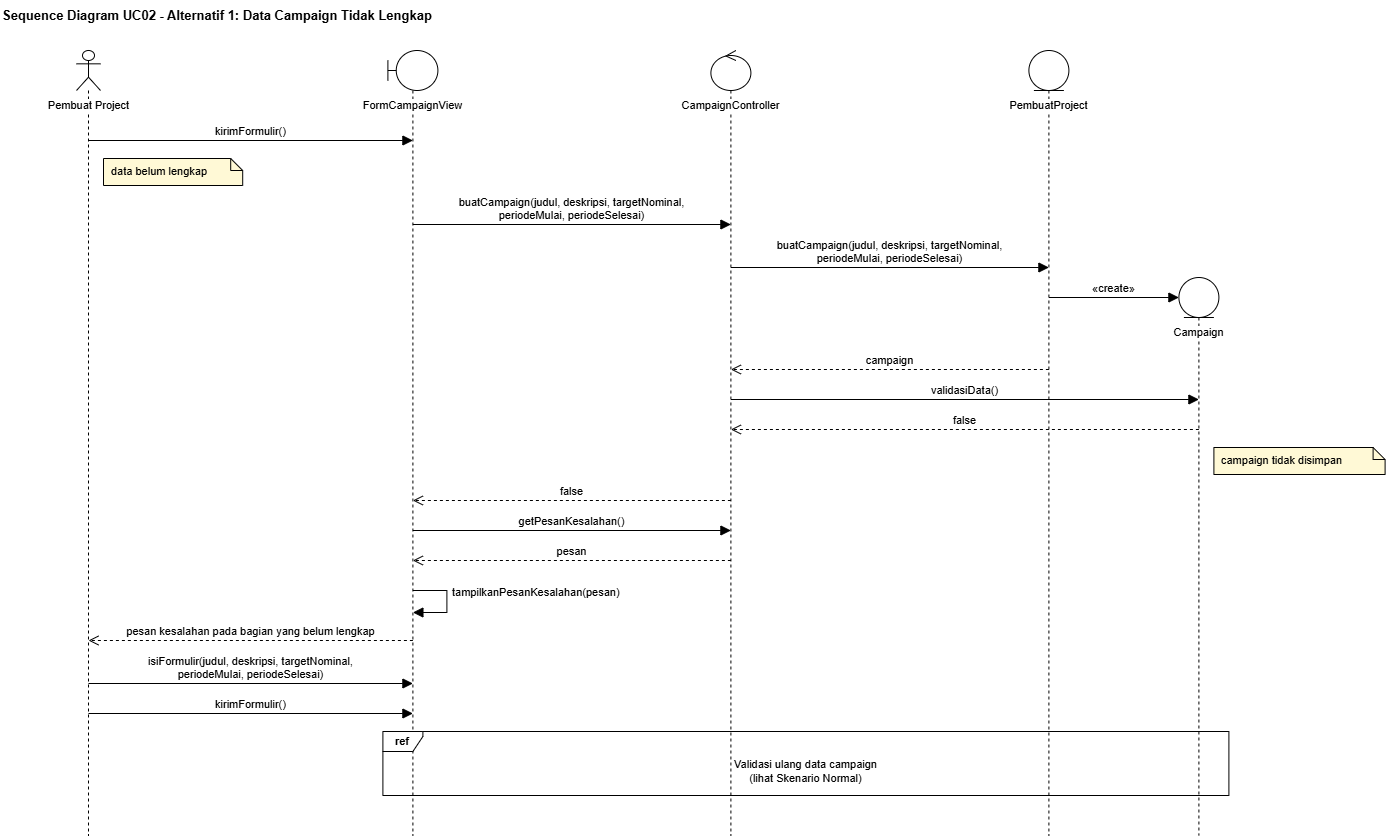

The diagram above was exported from draw.io. Its source (the exported page's mxGraphModel, read from the mxfile embedded in the PNG):
<mxGraphModel dx="2395" dy="1226" grid="1" gridSize="10" guides="1" tooltips="1" connect="1" arrows="1" fold="1" page="1" pageScale="1" pageWidth="1654" pageHeight="1169" math="0" shadow="0">
  <root>
    <mxCell id="0" />
    <mxCell id="1" parent="0" />
    <mxCell id="c71" parent="1" style="text;html=1;align=left;verticalAlign=middle;fontSize=13;" value="&lt;b&gt;Sequence Diagram UC02 - Alternatif 1: Data Campaign Tidak Lengkap&lt;/b&gt;" vertex="1">
      <mxGeometry height="30" width="540.8" x="20" y="10" as="geometry" />
    </mxCell>
    <mxCell id="c72" parent="1" style="shape=umlLifeline;participant=umlActor;perimeter=lifelinePerimeter;whiteSpace=nowrap;html=1;container=1;collapsible=0;recursiveResize=0;verticalAlign=top;spacingTop=42;outlineConnect=0;size=40;fontSize=11;labelBackgroundColor=default;fillColor=#FFFFFF;strokeColor=#000000;" value="Pembuat Project" vertex="1">
      <mxGeometry height="785" width="24" x="96" y="60" as="geometry" />
    </mxCell>
    <mxCell id="c73" parent="1" style="shape=umlLifeline;participant=umlBoundary;perimeter=lifelinePerimeter;whiteSpace=nowrap;html=1;container=1;collapsible=0;recursiveResize=0;verticalAlign=top;spacingTop=42;outlineConnect=0;size=40;fontSize=11;labelBackgroundColor=default;fillColor=#FFFFFF;strokeColor=#000000;" value="FormCampaignView" vertex="1">
      <mxGeometry height="785" width="50" x="407.4" y="60" as="geometry" />
    </mxCell>
    <mxCell id="c74" parent="1" style="shape=umlLifeline;participant=umlControl;perimeter=lifelinePerimeter;whiteSpace=nowrap;html=1;container=1;collapsible=0;recursiveResize=0;verticalAlign=top;spacingTop=42;outlineConnect=0;size=40;fontSize=11;labelBackgroundColor=default;fillColor=#FFFFFF;strokeColor=#000000;" value="CampaignController" vertex="1">
      <mxGeometry height="785" width="40" x="730.4" y="60" as="geometry" />
    </mxCell>
    <mxCell id="c75" parent="1" style="shape=umlLifeline;participant=umlEntity;perimeter=lifelinePerimeter;whiteSpace=nowrap;html=1;container=1;collapsible=0;recursiveResize=0;verticalAlign=top;spacingTop=42;outlineConnect=0;size=40;fontSize=11;labelBackgroundColor=default;fillColor=#FFFFFF;strokeColor=#000000;" value="PembuatProject" vertex="1">
      <mxGeometry height="785" width="40" x="1048.4" y="60" as="geometry" />
    </mxCell>
    <mxCell id="c76" parent="1" style="shape=umlLifeline;participant=umlEntity;perimeter=lifelinePerimeter;whiteSpace=nowrap;html=1;container=1;collapsible=0;recursiveResize=0;verticalAlign=top;spacingTop=42;outlineConnect=0;size=40;fontSize=11;labelBackgroundColor=default;fillColor=#FFFFFF;strokeColor=#000000;" value="Campaign" vertex="1">
      <mxGeometry height="558" width="40" x="1198.4" y="287" as="geometry" />
    </mxCell>
    <mxCell id="c77" edge="1" parent="1" style="html=1;verticalAlign=bottom;rounded=0;fontSize=11;labelBackgroundColor=none;endArrow=block;endFill=1;endSize=8;" value="kirimFormulir()">
      <mxGeometry relative="1" as="geometry">
        <mxPoint x="108" y="150" as="sourcePoint" />
        <mxPoint x="432.4" y="150" as="targetPoint" />
      </mxGeometry>
    </mxCell>
    <mxCell id="c78" parent="1" style="shape=note;whiteSpace=wrap;html=1;size=12;fontSize=11;fillColor=#FFF9D6;strokeColor=#000000;align=left;spacingLeft=6;" value="data belum lengkap" vertex="1">
      <mxGeometry height="27" width="139.2" x="123" y="168" as="geometry" />
    </mxCell>
    <mxCell id="c79" edge="1" parent="1" style="html=1;verticalAlign=bottom;rounded=0;fontSize=11;labelBackgroundColor=none;endArrow=block;endFill=1;endSize=8;" value="buatCampaign(judul, deskripsi, targetNominal,&lt;br&gt;periodeMulai, periodeSelesai)">
      <mxGeometry relative="1" as="geometry">
        <mxPoint x="432.4" y="234" as="sourcePoint" />
        <mxPoint x="750.4" y="234" as="targetPoint" />
      </mxGeometry>
    </mxCell>
    <mxCell id="c80" edge="1" parent="1" style="html=1;verticalAlign=bottom;rounded=0;fontSize=11;labelBackgroundColor=none;endArrow=block;endFill=1;endSize=8;" value="buatCampaign(judul, deskripsi, targetNominal,&lt;br&gt;periodeMulai, periodeSelesai)">
      <mxGeometry relative="1" as="geometry">
        <mxPoint x="750.4" y="277" as="sourcePoint" />
        <mxPoint x="1068.4" y="277" as="targetPoint" />
      </mxGeometry>
    </mxCell>
    <mxCell id="c81" edge="1" parent="1" style="html=1;verticalAlign=bottom;rounded=0;fontSize=11;labelBackgroundColor=none;endArrow=block;endFill=1;endSize=8;" value="«create»">
      <mxGeometry relative="1" as="geometry">
        <mxPoint x="1068.4" y="307" as="sourcePoint" />
        <mxPoint x="1198.4" y="307" as="targetPoint" />
      </mxGeometry>
    </mxCell>
    <mxCell id="c82" edge="1" parent="1" style="html=1;verticalAlign=bottom;rounded=0;fontSize=11;labelBackgroundColor=none;endArrow=open;dashed=1;endSize=8;" value="campaign">
      <mxGeometry relative="1" as="geometry">
        <mxPoint x="1068.4" y="379" as="sourcePoint" />
        <mxPoint x="750.4" y="379" as="targetPoint" />
      </mxGeometry>
    </mxCell>
    <mxCell id="c83" edge="1" parent="1" style="html=1;verticalAlign=bottom;rounded=0;fontSize=11;labelBackgroundColor=none;endArrow=block;endFill=1;endSize=8;" value="validasiData()">
      <mxGeometry relative="1" as="geometry">
        <mxPoint x="750.4" y="409" as="sourcePoint" />
        <mxPoint x="1218.4" y="409" as="targetPoint" />
      </mxGeometry>
    </mxCell>
    <mxCell id="c84" edge="1" parent="1" style="html=1;verticalAlign=bottom;rounded=0;fontSize=11;labelBackgroundColor=none;endArrow=open;dashed=1;endSize=8;" value="false">
      <mxGeometry relative="1" as="geometry">
        <mxPoint x="1218.4" y="439" as="sourcePoint" />
        <mxPoint x="750.4" y="439" as="targetPoint" />
      </mxGeometry>
    </mxCell>
    <mxCell id="c85" parent="1" style="shape=note;whiteSpace=wrap;html=1;size=12;fontSize=11;fillColor=#FFF9D6;strokeColor=#000000;align=left;spacingLeft=6;" value="campaign tidak disimpan" vertex="1">
      <mxGeometry height="27" width="171.2" x="1233.4" y="457" as="geometry" />
    </mxCell>
    <mxCell id="c86" edge="1" parent="1" style="html=1;verticalAlign=bottom;rounded=0;fontSize=11;labelBackgroundColor=none;endArrow=open;dashed=1;endSize=8;" value="false">
      <mxGeometry relative="1" as="geometry">
        <mxPoint x="750.4" y="510" as="sourcePoint" />
        <mxPoint x="432.4" y="510" as="targetPoint" />
      </mxGeometry>
    </mxCell>
    <mxCell id="c87" edge="1" parent="1" style="html=1;verticalAlign=bottom;rounded=0;fontSize=11;labelBackgroundColor=none;endArrow=block;endFill=1;endSize=8;" value="getPesanKesalahan()">
      <mxGeometry relative="1" as="geometry">
        <mxPoint x="432.4" y="540" as="sourcePoint" />
        <mxPoint x="750.4" y="540" as="targetPoint" />
      </mxGeometry>
    </mxCell>
    <mxCell id="c88" edge="1" parent="1" style="html=1;verticalAlign=bottom;rounded=0;fontSize=11;labelBackgroundColor=none;endArrow=open;dashed=1;endSize=8;" value="pesan">
      <mxGeometry relative="1" as="geometry">
        <mxPoint x="750.4" y="570" as="sourcePoint" />
        <mxPoint x="432.4" y="570" as="targetPoint" />
      </mxGeometry>
    </mxCell>
    <mxCell id="c89" edge="1" parent="1" style="html=1;rounded=0;endArrow=block;endFill=1;endSize=8;" value="">
      <mxGeometry relative="1" as="geometry">
        <Array as="points">
          <mxPoint x="466.4" y="600" />
          <mxPoint x="466.4" y="622" />
        </Array>
        <mxPoint x="432.4" y="600" as="sourcePoint" />
        <mxPoint x="432.4" y="622" as="targetPoint" />
      </mxGeometry>
    </mxCell>
    <mxCell id="c90" parent="1" style="text;html=1;align=left;verticalAlign=bottom;fontSize=11;spacing=0;" value="tampilkanPesanKesalahan(pesan)" vertex="1">
      <mxGeometry height="17" width="202" x="472.4" y="592" as="geometry" />
    </mxCell>
    <mxCell id="c91" edge="1" parent="1" style="html=1;verticalAlign=bottom;rounded=0;fontSize=11;labelBackgroundColor=none;endArrow=open;dashed=1;endSize=8;" value="pesan kesalahan pada bagian yang belum lengkap">
      <mxGeometry relative="1" as="geometry">
        <mxPoint x="432.4" y="650" as="sourcePoint" />
        <mxPoint x="108" y="650" as="targetPoint" />
      </mxGeometry>
    </mxCell>
    <mxCell id="c92" edge="1" parent="1" style="html=1;verticalAlign=bottom;rounded=0;fontSize=11;labelBackgroundColor=none;endArrow=block;endFill=1;endSize=8;" value="isiFormulir(judul, deskripsi, targetNominal,&lt;br&gt;periodeMulai, periodeSelesai)">
      <mxGeometry relative="1" as="geometry">
        <mxPoint x="108" y="693" as="sourcePoint" />
        <mxPoint x="432.4" y="693" as="targetPoint" />
      </mxGeometry>
    </mxCell>
    <mxCell id="c93" edge="1" parent="1" style="html=1;verticalAlign=bottom;rounded=0;fontSize=11;labelBackgroundColor=none;endArrow=block;endFill=1;endSize=8;" value="kirimFormulir()">
      <mxGeometry relative="1" as="geometry">
        <mxPoint x="108" y="723" as="sourcePoint" />
        <mxPoint x="432.4" y="723" as="targetPoint" />
      </mxGeometry>
    </mxCell>
    <mxCell id="c94" parent="1" style="shape=umlFrame;whiteSpace=wrap;html=1;pointerEvents=0;width=40;height=20;fontSize=11;fontStyle=1;fillColor=#FFFFFF;" value="ref" vertex="1">
      <mxGeometry height="64" width="846" x="402.4" y="741" as="geometry" />
    </mxCell>
    <mxCell id="c95" parent="1" style="text;html=1;align=center;verticalAlign=middle;fontSize=11;" value="Validasi ulang data campaign&lt;br&gt;(lihat Skenario Normal)" vertex="1">
      <mxGeometry height="40" width="806" x="422.4" y="761" as="geometry" />
    </mxCell>
  </root>
</mxGraphModel>